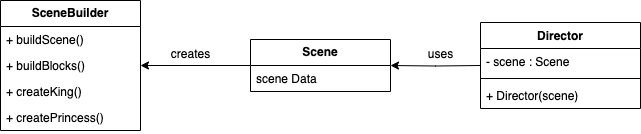

The diagram above was exported from draw.io. Its source (the exported page's mxGraphModel, read from the mxfile embedded in the PNG):
<mxGraphModel dx="943" dy="857" grid="1" gridSize="10" guides="1" tooltips="1" connect="1" arrows="1" fold="1" page="1" pageScale="1" pageWidth="1169" pageHeight="827" math="0" shadow="0">
  <root>
    <mxCell id="0" />
    <mxCell id="1" parent="0" />
    <mxCell id="y_Fo8pxmPlVhXhc4KCyJ-1" value="&lt;b&gt;SceneBuilder&lt;/b&gt;" style="swimlane;fontStyle=0;childLayout=stackLayout;horizontal=1;startSize=26;fillColor=none;horizontalStack=0;resizeParent=1;resizeParentMax=0;resizeLast=0;collapsible=1;marginBottom=0;whiteSpace=wrap;html=1;" parent="1" vertex="1">
      <mxGeometry x="280" y="227" width="140" height="130" as="geometry" />
    </mxCell>
    <mxCell id="y_Fo8pxmPlVhXhc4KCyJ-22" value="+ buildScene()" style="text;strokeColor=none;fillColor=none;align=left;verticalAlign=top;spacingLeft=4;spacingRight=4;overflow=hidden;rotatable=0;points=[[0,0.5],[1,0.5]];portConstraint=eastwest;whiteSpace=wrap;html=1;" parent="y_Fo8pxmPlVhXhc4KCyJ-1" vertex="1">
      <mxGeometry y="26" width="140" height="26" as="geometry" />
    </mxCell>
    <mxCell id="y_Fo8pxmPlVhXhc4KCyJ-24" value="+ buildBlocks()" style="text;strokeColor=none;fillColor=none;align=left;verticalAlign=top;spacingLeft=4;spacingRight=4;overflow=hidden;rotatable=0;points=[[0,0.5],[1,0.5]];portConstraint=eastwest;whiteSpace=wrap;html=1;" parent="y_Fo8pxmPlVhXhc4KCyJ-1" vertex="1">
      <mxGeometry y="52" width="140" height="26" as="geometry" />
    </mxCell>
    <mxCell id="y_Fo8pxmPlVhXhc4KCyJ-25" value="+ createKing()" style="text;strokeColor=none;fillColor=none;align=left;verticalAlign=top;spacingLeft=4;spacingRight=4;overflow=hidden;rotatable=0;points=[[0,0.5],[1,0.5]];portConstraint=eastwest;whiteSpace=wrap;html=1;" parent="y_Fo8pxmPlVhXhc4KCyJ-1" vertex="1">
      <mxGeometry y="78" width="140" height="26" as="geometry" />
    </mxCell>
    <mxCell id="y_Fo8pxmPlVhXhc4KCyJ-15" value="+ createPrincess()" style="text;strokeColor=none;fillColor=none;align=left;verticalAlign=top;spacingLeft=4;spacingRight=4;overflow=hidden;rotatable=0;points=[[0,0.5],[1,0.5]];portConstraint=eastwest;whiteSpace=wrap;html=1;" parent="y_Fo8pxmPlVhXhc4KCyJ-1" vertex="1">
      <mxGeometry y="104" width="140" height="26" as="geometry" />
    </mxCell>
    <mxCell id="y_Fo8pxmPlVhXhc4KCyJ-16" style="edgeStyle=orthogonalEdgeStyle;rounded=0;orthogonalLoop=1;jettySize=auto;html=1;" parent="1" source="y_Fo8pxmPlVhXhc4KCyJ-5" target="y_Fo8pxmPlVhXhc4KCyJ-1" edge="1">
      <mxGeometry relative="1" as="geometry" />
    </mxCell>
    <mxCell id="y_Fo8pxmPlVhXhc4KCyJ-5" value="&lt;b&gt;Scene&lt;/b&gt;" style="swimlane;fontStyle=0;childLayout=stackLayout;horizontal=1;startSize=26;fillColor=none;horizontalStack=0;resizeParent=1;resizeParentMax=0;resizeLast=0;collapsible=1;marginBottom=0;whiteSpace=wrap;html=1;" parent="1" vertex="1">
      <mxGeometry x="530" y="266" width="140" height="52" as="geometry" />
    </mxCell>
    <mxCell id="y_Fo8pxmPlVhXhc4KCyJ-6" value="scene Data" style="text;strokeColor=none;fillColor=none;align=left;verticalAlign=top;spacingLeft=4;spacingRight=4;overflow=hidden;rotatable=0;points=[[0,0.5],[1,0.5]];portConstraint=eastwest;whiteSpace=wrap;html=1;" parent="y_Fo8pxmPlVhXhc4KCyJ-5" vertex="1">
      <mxGeometry y="26" width="140" height="26" as="geometry" />
    </mxCell>
    <mxCell id="y_Fo8pxmPlVhXhc4KCyJ-17" style="edgeStyle=orthogonalEdgeStyle;rounded=0;orthogonalLoop=1;jettySize=auto;html=1;" parent="1" target="y_Fo8pxmPlVhXhc4KCyJ-5" edge="1">
      <mxGeometry relative="1" as="geometry">
        <mxPoint x="760" y="292" as="sourcePoint" />
      </mxGeometry>
    </mxCell>
    <mxCell id="y_Fo8pxmPlVhXhc4KCyJ-18" value="Director" style="swimlane;fontStyle=1;align=center;verticalAlign=top;childLayout=stackLayout;horizontal=1;startSize=26;horizontalStack=0;resizeParent=1;resizeParentMax=0;resizeLast=0;collapsible=1;marginBottom=0;whiteSpace=wrap;html=1;" parent="1" vertex="1">
      <mxGeometry x="760" y="249" width="160" height="86" as="geometry" />
    </mxCell>
    <mxCell id="y_Fo8pxmPlVhXhc4KCyJ-19" value="- scene : Scene" style="text;strokeColor=none;fillColor=none;align=left;verticalAlign=top;spacingLeft=4;spacingRight=4;overflow=hidden;rotatable=0;points=[[0,0.5],[1,0.5]];portConstraint=eastwest;whiteSpace=wrap;html=1;" parent="y_Fo8pxmPlVhXhc4KCyJ-18" vertex="1">
      <mxGeometry y="26" width="160" height="26" as="geometry" />
    </mxCell>
    <mxCell id="y_Fo8pxmPlVhXhc4KCyJ-20" value="" style="line;strokeWidth=1;fillColor=none;align=left;verticalAlign=middle;spacingTop=-1;spacingLeft=3;spacingRight=3;rotatable=0;labelPosition=right;points=[];portConstraint=eastwest;strokeColor=inherit;" parent="y_Fo8pxmPlVhXhc4KCyJ-18" vertex="1">
      <mxGeometry y="52" width="160" height="8" as="geometry" />
    </mxCell>
    <mxCell id="y_Fo8pxmPlVhXhc4KCyJ-21" value="+ Director(scene)" style="text;strokeColor=none;fillColor=none;align=left;verticalAlign=top;spacingLeft=4;spacingRight=4;overflow=hidden;rotatable=0;points=[[0,0.5],[1,0.5]];portConstraint=eastwest;whiteSpace=wrap;html=1;" parent="y_Fo8pxmPlVhXhc4KCyJ-18" vertex="1">
      <mxGeometry y="60" width="160" height="26" as="geometry" />
    </mxCell>
    <mxCell id="y_Fo8pxmPlVhXhc4KCyJ-26" value="creates" style="text;html=1;align=center;verticalAlign=middle;resizable=0;points=[];autosize=1;strokeColor=none;fillColor=none;" parent="1" vertex="1">
      <mxGeometry x="440" y="266" width="60" height="30" as="geometry" />
    </mxCell>
    <mxCell id="y_Fo8pxmPlVhXhc4KCyJ-27" value="uses" style="text;html=1;align=center;verticalAlign=middle;resizable=0;points=[];autosize=1;strokeColor=none;fillColor=none;" parent="1" vertex="1">
      <mxGeometry x="695" y="266" width="50" height="30" as="geometry" />
    </mxCell>
  </root>
</mxGraphModel>